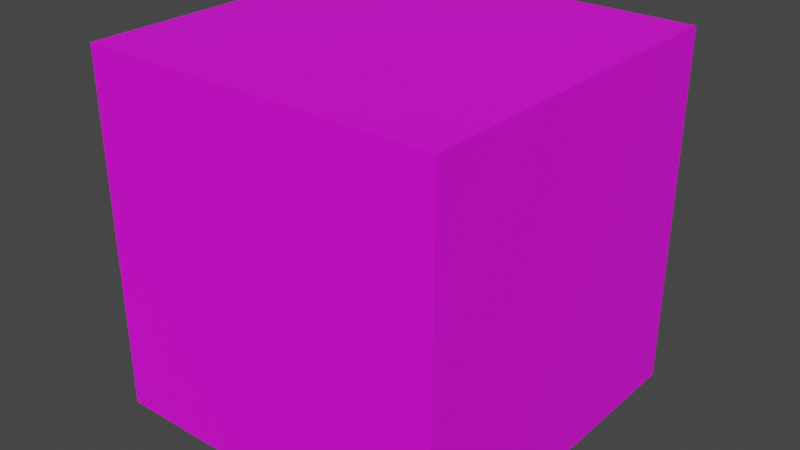 # Source: jungle_block.blend  (saved by Blender 4.3.34; exported with 4.5.12 LTS)
import bpy
from mathutils import Matrix  # noqa: F401  (used for matrix-valued properties, if any)

bpy.ops.wm.read_factory_settings(use_empty=True)
scene = bpy.context.scene
scene.name = 'Scene'

# ---- images (referenced by path relative to the original .blend; pixels are not part of the script)
import os
ASSET_DIR = os.environ.get("B2B_ASSET_DIR", "")  # directory of the original .blend (textures are referenced by path, not embedded)
HERE = os.path.dirname(os.path.abspath(__file__))  # packed textures are extracted next to this script under _unpacked/

def load_image(name, relpath, width, height, colorspace="sRGB"):
    """Load a texture the original file referenced (path relative to the .blend, or extracted next to this script)."""
    p = next((c for c in (os.path.join(HERE, relpath), os.path.join(ASSET_DIR, relpath)) if relpath and os.path.exists(c)), "")
    if p:
        img = bpy.data.images.load(p, check_existing=True)
        img.name = name
    else:  # same state as the original file: an image datablock whose file is absent (Cycles renders it pink)
        img = bpy.data.images.new(name, width, height)
        img.source = "FILE"
        img.filepath = "//" + (relpath or name)
    img.colorspace_settings.name = colorspace
    return img
img_jungle_block_png = load_image('jungle_block.png', 'jungle_block.png', 1024, 1024, 'sRGB')

# ---- materials (node trees are filled in below, after node groups)
mat_material_002 = bpy.data.materials.new('Material.002')

# ---- material node trees
mat_material_002.use_nodes = True; mat_material_002.node_tree.nodes.clear()
_N = mat_material_002.node_tree.nodes; _L = mat_material_002.node_tree.links
n0 = _N.new('ShaderNodeBsdfPrincipled'); n0.name = 'Principled BSDF'; n0.location = (10, 300)
n1 = _N.new('ShaderNodeOutputMaterial'); n1.name = 'Material Output'; n1.location = (300, 300)
n2 = _N.new('ShaderNodeTexImage'); n2.name = 'Image Texture'; n2.location = (-280, 280)
n2.image = img_jungle_block_png
_L.new(n0.outputs[0], n1.inputs[0])
_L.new(n2.outputs[0], n0.inputs[0])
n1.is_active_output = True

# ---- world
world_world = bpy.data.worlds.new('World'); scene.world = world_world
world_world.use_nodes = True; world_world.node_tree.nodes.clear()
_N = world_world.node_tree.nodes; _L = world_world.node_tree.links
n0 = _N.new('ShaderNodeOutputWorld'); n0.name = 'World Output'; n0.location = (300, 300)
n1 = _N.new('ShaderNodeBackground'); n1.name = 'Background'; n1.location = (10, 300)
n1.inputs[0].default_value = (0.05088, 0.05088, 0.05088, 1.0)
_L.new(n1.outputs[0], n0.inputs[0])
n0.is_active_output = True
world_world.color = (0.05088, 0.05088, 0.05088)
world_world.use_sun_shadow = False
world_world.sun_shadow_jitter_overblur = 0.0

# ---- meshes
me_cube = bpy.data.meshes.new('Cube')
me_cube.from_pydata([(1.0, 1.0, 1.0), (1.0, 1.0, -1.0), (1.0, -1.0, 1.0), (1.0, -1.0, -1.0), (-1.0, 1.0, 1.0), (-1.0, 1.0, -1.0), (-1.0, -1.0, 1.0), (-1.0, -1.0, -1.0)], [], [(0, 4, 6, 2), (3, 2, 6, 7), (7, 6, 4, 5), (5, 1, 3, 7), (1, 0, 2, 3), (5, 4, 0, 1)])
_uv = me_cube.uv_layers.new(name='UVMap')
_uv.uv.foreach_set('vector', [1.0, 1.0, 0.0, 1.0, 0.0, 0.0, 1.0, 0.0, 1.0, 0.0, 1.0, 1.0, 0.0, 1.0, 0.0, 0.0, 0.0, 0.0, 0.0, 1.0, 1.0, 1.0, 1.0, 0.0, 0.0, 1.0, 1.0, 1.0, 1.0, 0.0, 0.0, 0.0, 1.0, 0.0, 1.0, 1.0, 0.0, 1.0, 0.0, 0.0, 0.0, 0.0, 0.0, 1.0, 1.0, 1.0, 1.0, 0.0])
me_cube.materials.append(mat_material_002)
me_cube.use_mirror_vertex_groups = False
me_cube.update()

# ---- objects
ob_cube = bpy.data.objects.new('Cube', me_cube)

# ---- transforms, parenting, visibility, modifiers, constraints
ob_cube.location = (0.0, 0.0, 0.5)
ob_cube.scale = (0.5, 0.5, 0.5)
ob_cube.lock_rotations_4d = False
ob_cube.empty_display_type = 'ARROWS'
ob_cube.lineart.crease_threshold = 0.0

# ---- collection membership
scene.collection.objects.link(ob_cube)

# ---- scene / render settings (as saved in the file)
scene.frame_start = 1; scene.frame_end = 250; scene.frame_set(1)
scene.render.engine = 'CYCLES'
scene.cycles.sampling_pattern = 'TABULATED_SOBOL'
scene.cycles.use_light_tree = False
scene.view_settings.view_transform = 'Filmic'
bpy.context.view_layer.update()

# ---- added for rendering (the .blend has no active camera and no usable light): camera, sun
cam_auto = bpy.data.cameras.new('AutoCamera')
cam_auto.lens = 50.0
cam_auto.sensor_width = 36.0
cam_auto.clip_end = 1000.0
ob_auto_camera = bpy.data.objects.new('AutoCamera', cam_auto)
scene.collection.objects.link(ob_auto_camera)
ob_auto_camera.location = (1.60254, -1.92304, 1.78203)
ob_auto_camera.rotation_euler = (1.09748, -7.21219e-08, 0.694738)
scene.camera = ob_auto_camera
light_auto_sun = bpy.data.lights.new('AutoSun', 'SUN')
light_auto_sun.energy = 3.0
light_auto_sun.angle = 0.0523599
ob_auto_sun = bpy.data.objects.new('AutoSun', light_auto_sun)
scene.collection.objects.link(ob_auto_sun)
ob_auto_sun.rotation_euler = (0.872665, 0.174533, 0.523599)
bpy.context.view_layer.update()
